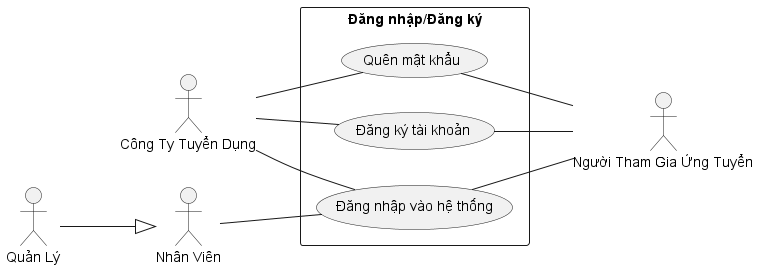

The diagram above was rendered by PlantUML. Its source (embedded in the PNG):
@startuml
left to right direction
actor NhanVien as "Nhân Viên"
actor QuanLy as "Quản Lý"
actor NguoiThamGiaUngTuyen as "Người Tham Gia Ứng Tuyển"
actor CongTyTuyenDung as "Công Ty Tuyển Dụng"
QuanLy --^ NhanVien
rectangle "Đăng nhập/Đăng ký" {
  NguoiThamGiaUngTuyen -- (Đăng nhập vào hệ thống)
  CongTyTuyenDung -- (Đăng nhập vào hệ thống)
  NhanVien -- (Đăng nhập vào hệ thống)
  (Đăng ký tài khoản) -- NguoiThamGiaUngTuyen
  CongTyTuyenDung -- (Đăng ký tài khoản)
  (Quên mật khẩu) -- NguoiThamGiaUngTuyen
  CongTyTuyenDung -- (Quên mật khẩu)
}

@enduml